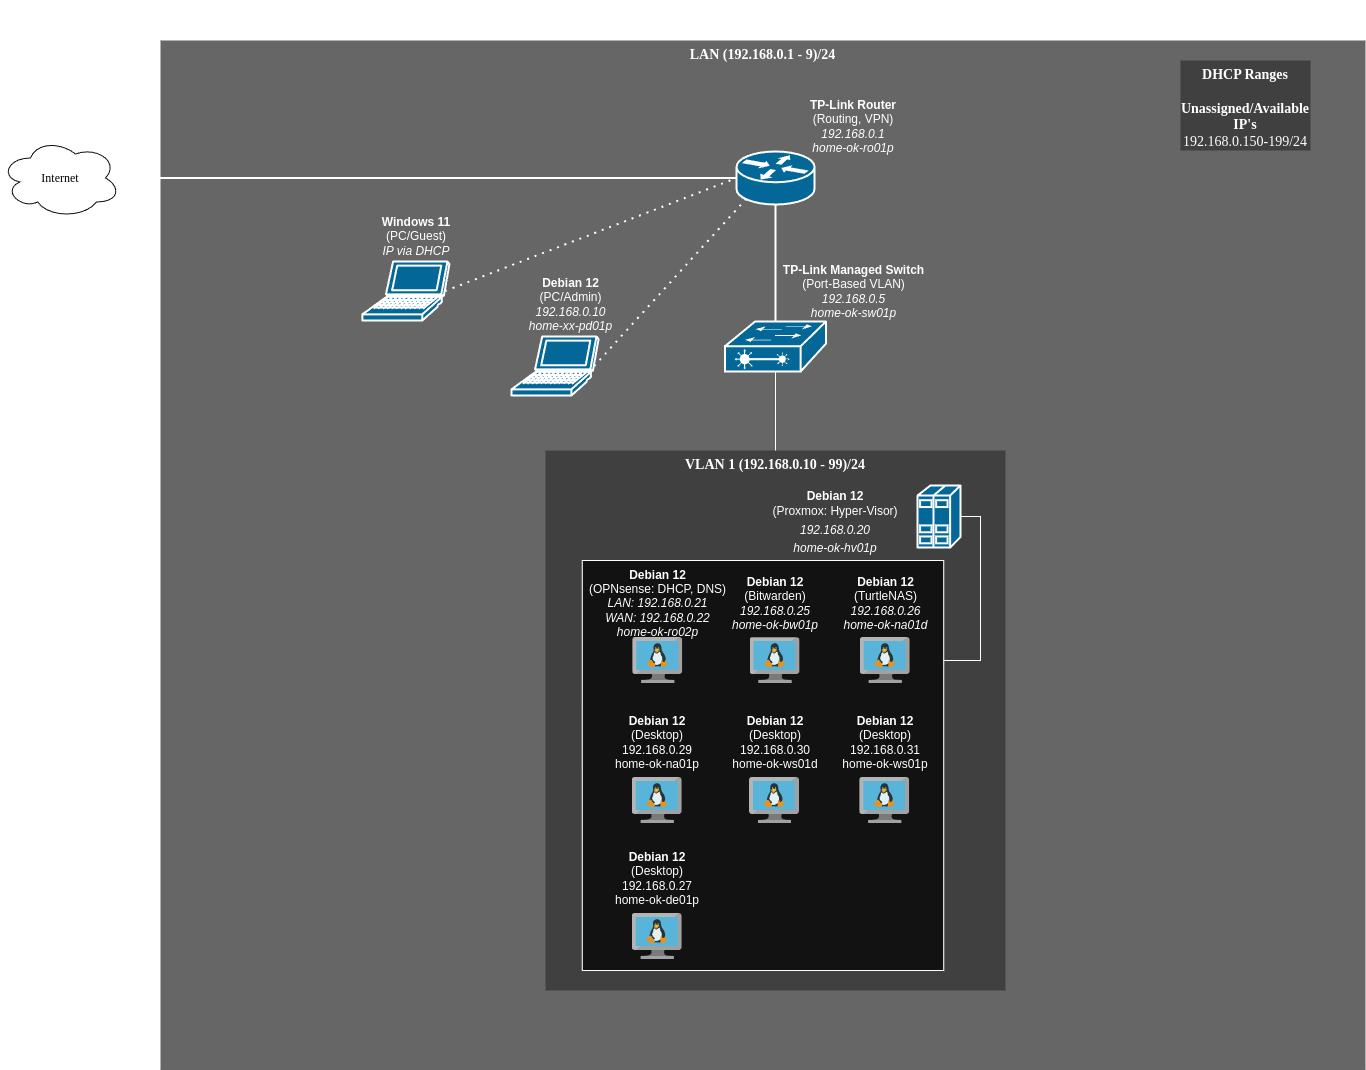

The diagram above was exported from draw.io. Its source (the exported page's mxGraphModel, read from the mxfile embedded in the PNG):
<mxGraphModel dx="1428" dy="843" grid="1" gridSize="10" guides="1" tooltips="1" connect="1" arrows="1" fold="1" page="1" pageScale="1" pageWidth="1100" pageHeight="850" background="none" math="0" shadow="0">
  <root>
    <mxCell id="0" />
    <mxCell id="1" parent="0" />
    <mxCell id="1c7a67bf8fd3230f-83" value="LAN (192.168.0.1 - 9)/24" style="whiteSpace=wrap;html=1;rounded=0;shadow=0;comic=0;strokeWidth=1;fontFamily=Verdana;fontSize=14;fillColor=#666666;strokeColor=none;verticalAlign=top;fontStyle=1" parent="1" vertex="1">
      <mxGeometry x="510" y="460" width="1205" height="1030" as="geometry" />
    </mxCell>
    <mxCell id="1c7a67bf8fd3230f-80" value="VLAN 1 (192.168.0.10 - 99)/24" style="whiteSpace=wrap;html=1;rounded=0;shadow=0;comic=0;strokeWidth=1;fontFamily=Verdana;fontSize=14;fillColor=#404040;strokeColor=none;fontStyle=1;verticalAlign=top;" parent="1" vertex="1">
      <mxGeometry x="895" y="870" width="460" height="540" as="geometry" />
    </mxCell>
    <mxCell id="1c7a67bf8fd3230f-55" style="edgeStyle=none;html=1;labelBackgroundColor=none;startFill=0;endArrow=none;endFill=0;strokeWidth=2;fontFamily=Verdana;fontSize=12;entryX=0.5;entryY=0;entryDx=0;entryDy=0;entryPerimeter=0;" parent="1" source="1c7a67bf8fd3230f-46" target="LNqC5kJU6h0bBcwvTaA4-3" edge="1">
      <mxGeometry relative="1" as="geometry">
        <mxPoint x="1101.4604810996561" y="651" as="targetPoint" />
      </mxGeometry>
    </mxCell>
    <mxCell id="1c7a67bf8fd3230f-46" value="" style="shape=mxgraph.cisco.routers.router;html=1;dashed=0;fillColor=#036897;strokeColor=#ffffff;strokeWidth=2;verticalLabelPosition=bottom;verticalAlign=top;rounded=0;shadow=0;comic=0;fontFamily=Verdana;fontSize=12;" parent="1" vertex="1">
      <mxGeometry x="1086" y="571" width="78" height="53" as="geometry" />
    </mxCell>
    <mxCell id="1c7a67bf8fd3230f-52" style="edgeStyle=none;html=1;labelBackgroundColor=none;startFill=0;endArrow=none;endFill=0;strokeWidth=2;fontFamily=Verdana;fontSize=12;exitX=0;exitY=0.5;exitDx=0;exitDy=0;exitPerimeter=0;entryX=0.875;entryY=0.5;entryDx=0;entryDy=0;entryPerimeter=0;" parent="1" source="1c7a67bf8fd3230f-46" target="1c7a67bf8fd3230f-15" edge="1">
      <mxGeometry relative="1" as="geometry">
        <mxPoint x="917.5" y="510" as="sourcePoint" />
      </mxGeometry>
    </mxCell>
    <mxCell id="LNqC5kJU6h0bBcwvTaA4-3" value="" style="shape=mxgraph.cisco.switches.layer_2_remote_switch;sketch=0;html=1;pointerEvents=1;dashed=0;fillColor=#036897;strokeColor=#ffffff;strokeWidth=2;verticalLabelPosition=bottom;verticalAlign=top;align=center;outlineConnect=0;" parent="1" vertex="1">
      <mxGeometry x="1074.5" y="741" width="101" height="50" as="geometry" />
    </mxCell>
    <mxCell id="LNqC5kJU6h0bBcwvTaA4-20" value="&lt;div&gt;&lt;b&gt;TP-Link Managed Switch&lt;/b&gt;&lt;br&gt;(Port-Based VLAN)&lt;/div&gt;&lt;i&gt;192.168.0.5&lt;/i&gt;&lt;div&gt;&lt;i&gt;home-ok-sw01p&lt;/i&gt;&lt;br&gt;&lt;/div&gt;" style="text;html=1;align=center;verticalAlign=middle;whiteSpace=wrap;rounded=0;" parent="1" vertex="1">
      <mxGeometry x="1127.5" y="680" width="150.5" height="61" as="geometry" />
    </mxCell>
    <mxCell id="LNqC5kJU6h0bBcwvTaA4-21" value="&lt;div&gt;&lt;b&gt;TP-Link Router&lt;/b&gt;&lt;/div&gt;&lt;div style=&quot;&quot;&gt;(Routing, VPN)&lt;/div&gt;&lt;i&gt;192.168.0.1&lt;/i&gt;&lt;div&gt;&lt;i&gt;home-ok-ro01p&lt;/i&gt;&lt;br&gt;&lt;/div&gt;" style="text;html=1;align=center;verticalAlign=middle;whiteSpace=wrap;rounded=0;" parent="1" vertex="1">
      <mxGeometry x="1153.75" y="521" width="98" height="50" as="geometry" />
    </mxCell>
    <mxCell id="LNqC5kJU6h0bBcwvTaA4-22" value="" style="shape=mxgraph.cisco.servers.standard_host;sketch=0;html=1;pointerEvents=1;dashed=0;fillColor=#036897;strokeColor=#ffffff;strokeWidth=2;verticalLabelPosition=bottom;verticalAlign=top;align=center;outlineConnect=0;" parent="1" vertex="1">
      <mxGeometry x="1267" y="905" width="43" height="62" as="geometry" />
    </mxCell>
    <mxCell id="LNqC5kJU6h0bBcwvTaA4-25" value="" style="rounded=0;whiteSpace=wrap;html=1;" parent="1" vertex="1">
      <mxGeometry x="931.75" y="980" width="361.5" height="410" as="geometry" />
    </mxCell>
    <mxCell id="LNqC5kJU6h0bBcwvTaA4-26" value="" style="image;sketch=0;aspect=fixed;html=1;points=[];align=center;fontSize=12;image=img/lib/mscae/VM_Linux.svg;" parent="1" vertex="1">
      <mxGeometry x="1099.5" y="1057" width="50" height="46" as="geometry" />
    </mxCell>
    <mxCell id="LNqC5kJU6h0bBcwvTaA4-31" value="&lt;b&gt;Debian 12&lt;/b&gt;&lt;div&gt;(Bitwarden)&lt;/div&gt;&lt;div&gt;&lt;i&gt;192.168.0.25&lt;/i&gt;&lt;/div&gt;&lt;div&gt;&lt;i&gt;home-ok-bw01p&lt;/i&gt;&lt;/div&gt;" style="text;html=1;align=center;verticalAlign=middle;whiteSpace=wrap;rounded=0;" parent="1" vertex="1">
      <mxGeometry x="1078" y="1000" width="94" height="46" as="geometry" />
    </mxCell>
    <mxCell id="LNqC5kJU6h0bBcwvTaA4-39" value="&lt;p style=&quot;margin-bottom: 0px; margin-top: 11.62px;&quot;&gt;&lt;font style=&quot;font-size: 12px;&quot;&gt;&lt;b&gt;Debian 12&lt;/b&gt;&lt;/font&gt;&lt;/p&gt;&lt;p style=&quot;margin-bottom: 0px; margin-top: 0px;&quot;&gt;(Proxmox: Hyper-Visor)&lt;/p&gt;&lt;h2 style=&quot;margin-bottom: 0px; margin-top: 0px;&quot;&gt;&lt;i style=&quot;font-weight: 400; background-color: initial; font-size: 12px;&quot;&gt;&lt;font style=&quot;font-size: 12px;&quot;&gt;192.168.0.20&lt;/font&gt;&lt;/i&gt;&lt;/h2&gt;&lt;div style=&quot;&quot;&gt;&lt;i style=&quot;&quot;&gt;&lt;font style=&quot;font-size: 12px;&quot;&gt;home-ok-hv01p&lt;/font&gt;&lt;/i&gt;&lt;i style=&quot;font-size: 13px; font-weight: 400; background-color: initial;&quot;&gt;&lt;br&gt;&lt;/i&gt;&lt;/div&gt;" style="text;html=1;align=center;verticalAlign=middle;whiteSpace=wrap;rounded=0;" parent="1" vertex="1">
      <mxGeometry x="1085" y="916" width="200" height="40" as="geometry" />
    </mxCell>
    <mxCell id="LNqC5kJU6h0bBcwvTaA4-41" value="" style="image;sketch=0;aspect=fixed;html=1;points=[];align=center;fontSize=12;image=img/lib/mscae/VM_Linux.svg;" parent="1" vertex="1">
      <mxGeometry x="982.25" y="1057" width="50" height="46" as="geometry" />
    </mxCell>
    <mxCell id="LNqC5kJU6h0bBcwvTaA4-42" value="&lt;b&gt;Debian 12&lt;/b&gt;&lt;div&gt;(OPNsense: DHCP, DNS)&lt;/div&gt;&lt;div&gt;&lt;i&gt;LAN: 192.168.0.21&lt;/i&gt;&lt;/div&gt;&lt;div&gt;&lt;i&gt;WAN: 192.168.0.22&lt;/i&gt;&lt;/div&gt;&lt;div&gt;&lt;i&gt;home-ok-ro02p&lt;/i&gt;&lt;/div&gt;" style="text;html=1;align=center;verticalAlign=middle;whiteSpace=wrap;rounded=0;" parent="1" vertex="1">
      <mxGeometry x="931.75" y="1000" width="151" height="46" as="geometry" />
    </mxCell>
    <mxCell id="LNqC5kJU6h0bBcwvTaA4-43" value="&lt;b&gt;Debian 12&lt;/b&gt;&lt;div&gt;(TurtleNAS)&lt;/div&gt;&lt;div&gt;&lt;i&gt;192.168.0.26&lt;/i&gt;&lt;/div&gt;&lt;div&gt;&lt;i&gt;home-ok-na01d&lt;/i&gt;&lt;/div&gt;" style="text;html=1;align=center;verticalAlign=middle;whiteSpace=wrap;rounded=0;" parent="1" vertex="1">
      <mxGeometry x="1188.75" y="1000" width="93" height="46" as="geometry" />
    </mxCell>
    <mxCell id="LNqC5kJU6h0bBcwvTaA4-44" value="" style="image;sketch=0;aspect=fixed;html=1;points=[];align=center;fontSize=12;image=img/lib/mscae/VM_Linux.svg;" parent="1" vertex="1">
      <mxGeometry x="1209.75" y="1057" width="50" height="46" as="geometry" />
    </mxCell>
    <mxCell id="LNqC5kJU6h0bBcwvTaA4-45" value="&lt;b&gt;Debian 12&lt;/b&gt;&lt;div&gt;(Desktop)&lt;/div&gt;&lt;div&gt;192.168.0.29&lt;/div&gt;&lt;div&gt;home-ok-na01p&lt;/div&gt;" style="text;html=1;align=center;verticalAlign=middle;whiteSpace=wrap;rounded=0;" parent="1" vertex="1">
      <mxGeometry x="960.25" y="1139" width="94" height="46" as="geometry" />
    </mxCell>
    <mxCell id="LNqC5kJU6h0bBcwvTaA4-46" value="" style="image;sketch=0;aspect=fixed;html=1;points=[];align=center;fontSize=12;image=img/lib/mscae/VM_Linux.svg;" parent="1" vertex="1">
      <mxGeometry x="981.75" y="1197" width="50" height="46" as="geometry" />
    </mxCell>
    <mxCell id="LNqC5kJU6h0bBcwvTaA4-49" value="" style="shape=mxgraph.cisco.computers_and_peripherals.laptop;sketch=0;html=1;pointerEvents=1;dashed=0;fillColor=#036897;strokeColor=#ffffff;strokeWidth=2;verticalLabelPosition=bottom;verticalAlign=top;align=center;outlineConnect=0;" parent="1" vertex="1">
      <mxGeometry x="711.9" y="681" width="87.05" height="59" as="geometry" />
    </mxCell>
    <mxCell id="LNqC5kJU6h0bBcwvTaA4-52" value="&lt;b&gt;Windows 11&lt;br&gt;&lt;/b&gt;(PC/Guest)&lt;div&gt;&lt;i&gt;IP via DHCP&lt;/i&gt;&lt;/div&gt;" style="text;html=1;align=center;verticalAlign=middle;whiteSpace=wrap;rounded=0;" parent="1" vertex="1">
      <mxGeometry x="705.5" y="641" width="121.9" height="30" as="geometry" />
    </mxCell>
    <mxCell id="LNqC5kJU6h0bBcwvTaA4-123" value="DHCP Ranges&lt;div&gt;&lt;br&gt;&lt;/div&gt;&lt;div&gt;&lt;span style=&quot;background-color: initial;&quot;&gt;Unassigned/Available IP's&lt;/span&gt;&lt;/div&gt;&lt;div&gt;&lt;span style=&quot;font-weight: 400;&quot;&gt;192.168.0.150-199/24&lt;/span&gt;&lt;/div&gt;" style="whiteSpace=wrap;html=1;rounded=0;shadow=0;comic=0;strokeWidth=1;fontFamily=Verdana;fontSize=14;fillColor=#404040;strokeColor=none;fontStyle=1;verticalAlign=top;" parent="1" vertex="1">
      <mxGeometry x="1530" y="480" width="130" height="90" as="geometry" />
    </mxCell>
    <mxCell id="LNqC5kJU6h0bBcwvTaA4-125" value="Living-room" style="text;html=1;align=center;verticalAlign=middle;whiteSpace=wrap;rounded=0;fontStyle=4;fontSize=25;" parent="1" vertex="1">
      <mxGeometry x="900" y="420" width="410" height="30" as="geometry" />
    </mxCell>
    <mxCell id="LNqC5kJU6h0bBcwvTaA4-131" value="" style="shape=mxgraph.cisco.computers_and_peripherals.laptop;sketch=0;html=1;pointerEvents=1;dashed=0;fillColor=#036897;strokeColor=#ffffff;strokeWidth=2;verticalLabelPosition=bottom;verticalAlign=top;align=center;outlineConnect=0;" parent="1" vertex="1">
      <mxGeometry x="861" y="756" width="87.05" height="59" as="geometry" />
    </mxCell>
    <mxCell id="LNqC5kJU6h0bBcwvTaA4-132" value="&lt;b&gt;Debian 12&lt;/b&gt;&lt;div&gt;(PC/Admin)&lt;div&gt;&lt;i&gt;192.168.0.10&lt;/i&gt;&lt;/div&gt;&lt;div&gt;&lt;i&gt;home-xx-pd01p&lt;/i&gt;&lt;/div&gt;&lt;/div&gt;" style="text;html=1;align=center;verticalAlign=middle;whiteSpace=wrap;rounded=0;" parent="1" vertex="1">
      <mxGeometry x="866" y="709" width="109.1" height="30" as="geometry" />
    </mxCell>
    <mxCell id="LNqC5kJU6h0bBcwvTaA4-134" value="" style="endArrow=none;dashed=1;html=1;dashPattern=1 3;strokeWidth=2;rounded=0;exitX=0.95;exitY=0.5;exitDx=0;exitDy=0;exitPerimeter=0;entryX=0.12;entryY=0.9;entryDx=0;entryDy=0;entryPerimeter=0;" parent="1" source="LNqC5kJU6h0bBcwvTaA4-131" target="1c7a67bf8fd3230f-46" edge="1">
      <mxGeometry width="50" height="50" relative="1" as="geometry">
        <mxPoint x="1060" y="890" as="sourcePoint" />
        <mxPoint x="1110" y="840" as="targetPoint" />
      </mxGeometry>
    </mxCell>
    <mxCell id="LNqC5kJU6h0bBcwvTaA4-135" value="" style="endArrow=none;dashed=1;html=1;dashPattern=1 3;strokeWidth=2;rounded=0;exitX=0.95;exitY=0.5;exitDx=0;exitDy=0;exitPerimeter=0;entryX=0;entryY=0.5;entryDx=0;entryDy=0;entryPerimeter=0;" parent="1" source="LNqC5kJU6h0bBcwvTaA4-49" target="1c7a67bf8fd3230f-46" edge="1">
      <mxGeometry width="50" height="50" relative="1" as="geometry">
        <mxPoint x="1060" y="890" as="sourcePoint" />
        <mxPoint x="1110" y="840" as="targetPoint" />
      </mxGeometry>
    </mxCell>
    <mxCell id="1c7a67bf8fd3230f-15" value="&lt;font color=&quot;#000000&quot;&gt;Internet&lt;/font&gt;" style="ellipse;shape=cloud;whiteSpace=wrap;html=1;rounded=0;shadow=0;comic=0;strokeWidth=1;fontFamily=Verdana;fontSize=12;fillColor=#FFFFFF;strokeColor=#0D0D0D;labelBackgroundColor=none;" parent="1" vertex="1">
      <mxGeometry x="350" y="557.5" width="120" height="80" as="geometry" />
    </mxCell>
    <mxCell id="-pPCtYnktmo1_P39dPH5-1" value="" style="endArrow=none;html=1;rounded=0;entryX=0.5;entryY=1;entryDx=0;entryDy=0;entryPerimeter=0;exitX=0.5;exitY=0;exitDx=0;exitDy=0;" edge="1" parent="1" source="1c7a67bf8fd3230f-80" target="LNqC5kJU6h0bBcwvTaA4-3">
      <mxGeometry width="50" height="50" relative="1" as="geometry">
        <mxPoint x="1060" y="900" as="sourcePoint" />
        <mxPoint x="1110" y="850" as="targetPoint" />
      </mxGeometry>
    </mxCell>
    <mxCell id="-pPCtYnktmo1_P39dPH5-2" value="" style="endArrow=none;html=1;rounded=0;exitX=1;exitY=0.5;exitDx=0;exitDy=0;exitPerimeter=0;" edge="1" parent="1" source="LNqC5kJU6h0bBcwvTaA4-22">
      <mxGeometry width="50" height="50" relative="1" as="geometry">
        <mxPoint x="1060" y="1010" as="sourcePoint" />
        <mxPoint x="1293" y="1080" as="targetPoint" />
        <Array as="points">
          <mxPoint x="1330" y="936" />
          <mxPoint x="1330" y="1080" />
        </Array>
      </mxGeometry>
    </mxCell>
    <mxCell id="-pPCtYnktmo1_P39dPH5-3" value="&lt;b&gt;Debian 12&lt;/b&gt;&lt;div&gt;(Desktop)&lt;/div&gt;&lt;div&gt;192.168.0.30&lt;/div&gt;&lt;div&gt;home-ok-ws01d&lt;/div&gt;" style="text;html=1;align=center;verticalAlign=middle;whiteSpace=wrap;rounded=0;" vertex="1" parent="1">
      <mxGeometry x="1077.5" y="1139" width="94" height="46" as="geometry" />
    </mxCell>
    <mxCell id="-pPCtYnktmo1_P39dPH5-4" value="" style="image;sketch=0;aspect=fixed;html=1;points=[];align=center;fontSize=12;image=img/lib/mscae/VM_Linux.svg;" vertex="1" parent="1">
      <mxGeometry x="1099" y="1197" width="50" height="46" as="geometry" />
    </mxCell>
    <mxCell id="-pPCtYnktmo1_P39dPH5-5" value="&lt;b&gt;Debian 12&lt;/b&gt;&lt;div&gt;(Desktop)&lt;/div&gt;&lt;div&gt;192.168.0.31&lt;/div&gt;&lt;div&gt;home-ok-ws01p&lt;/div&gt;" style="text;html=1;align=center;verticalAlign=middle;whiteSpace=wrap;rounded=0;" vertex="1" parent="1">
      <mxGeometry x="1187.75" y="1139" width="94" height="46" as="geometry" />
    </mxCell>
    <mxCell id="-pPCtYnktmo1_P39dPH5-6" value="" style="image;sketch=0;aspect=fixed;html=1;points=[];align=center;fontSize=12;image=img/lib/mscae/VM_Linux.svg;" vertex="1" parent="1">
      <mxGeometry x="1209.25" y="1197" width="50" height="46" as="geometry" />
    </mxCell>
    <mxCell id="-pPCtYnktmo1_P39dPH5-7" value="&lt;b&gt;Debian 12&lt;/b&gt;&lt;div&gt;(Desktop)&lt;/div&gt;&lt;div&gt;192.168.0.27&lt;/div&gt;&lt;div&gt;home-ok-de01p&lt;/div&gt;" style="text;html=1;align=center;verticalAlign=middle;whiteSpace=wrap;rounded=0;" vertex="1" parent="1">
      <mxGeometry x="960.25" y="1275" width="94" height="46" as="geometry" />
    </mxCell>
    <mxCell id="-pPCtYnktmo1_P39dPH5-8" value="" style="image;sketch=0;aspect=fixed;html=1;points=[];align=center;fontSize=12;image=img/lib/mscae/VM_Linux.svg;" vertex="1" parent="1">
      <mxGeometry x="981.75" y="1333" width="50" height="46" as="geometry" />
    </mxCell>
  </root>
</mxGraphModel>